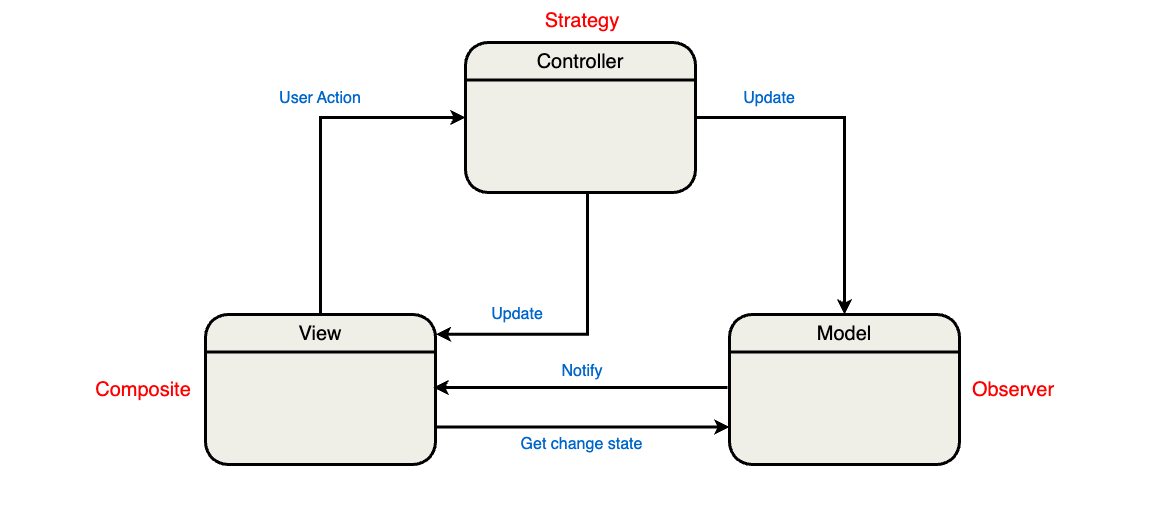

The diagram above was exported from draw.io. Its source (the exported page's mxGraphModel, read from the mxfile embedded in the PNG):
<mxGraphModel dx="2082" dy="1147" grid="0" gridSize="10" guides="1" tooltips="1" connect="1" arrows="1" fold="1" page="1" pageScale="1" pageWidth="1169" pageHeight="827" background="#ffffff" math="0" shadow="1">
  <root>
    <mxCell id="0" />
    <mxCell id="1" parent="0" />
    <mxCell id="vA5mIRgHTc_NvlzhPz_X-21" value="" style="rounded=0;whiteSpace=wrap;html=1;fillColor=none;strokeColor=none;fontColor=#000000;strokeWidth=3;" vertex="1" parent="1">
      <mxGeometry x="3" y="161" width="1161" height="514" as="geometry" />
    </mxCell>
    <mxCell id="vA5mIRgHTc_NvlzhPz_X-14" style="edgeStyle=orthogonalEdgeStyle;rounded=0;orthogonalLoop=1;jettySize=auto;html=1;exitX=1;exitY=0.5;exitDx=0;exitDy=0;entryX=0.5;entryY=0;entryDx=0;entryDy=0;fontColor=#000000;strokeWidth=3;strokeColor=#000000;" edge="1" parent="1" source="vA5mIRgHTc_NvlzhPz_X-5" target="vA5mIRgHTc_NvlzhPz_X-11">
      <mxGeometry relative="1" as="geometry" />
    </mxCell>
    <mxCell id="vA5mIRgHTc_NvlzhPz_X-5" value="" style="rounded=1;whiteSpace=wrap;html=1;fillColor=#EFEFE7;fontColor=#000000;strokeWidth=3;labelBorderColor=#000000;labelBackgroundColor=none;textShadow=0;strokeColor=#000000;" vertex="1" parent="1">
      <mxGeometry x="468" y="203" width="230" height="150" as="geometry" />
    </mxCell>
    <mxCell id="vA5mIRgHTc_NvlzhPz_X-6" value="" style="endArrow=none;html=1;rounded=0;entryX=1;entryY=0.25;entryDx=0;entryDy=0;exitX=0;exitY=0.25;exitDx=0;exitDy=0;fontColor=#000000;strokeWidth=3;labelBorderColor=#000000;labelBackgroundColor=none;textShadow=0;strokeColor=#000000;" edge="1" parent="1" source="vA5mIRgHTc_NvlzhPz_X-5" target="vA5mIRgHTc_NvlzhPz_X-5">
      <mxGeometry width="50" height="50" relative="1" as="geometry">
        <mxPoint x="428" y="493" as="sourcePoint" />
        <mxPoint x="478" y="443" as="targetPoint" />
      </mxGeometry>
    </mxCell>
    <mxCell id="vA5mIRgHTc_NvlzhPz_X-7" value="Controller" style="text;html=1;align=center;verticalAlign=middle;whiteSpace=wrap;rounded=0;fontSize=20;fontColor=#000000;strokeWidth=3;strokeColor=none;" vertex="1" parent="1">
      <mxGeometry x="553" y="207" width="60" height="30" as="geometry" />
    </mxCell>
    <mxCell id="vA5mIRgHTc_NvlzhPz_X-18" style="edgeStyle=orthogonalEdgeStyle;rounded=0;orthogonalLoop=1;jettySize=auto;html=1;exitX=1;exitY=0.75;exitDx=0;exitDy=0;entryX=0;entryY=0.75;entryDx=0;entryDy=0;fontColor=#000000;strokeWidth=3;strokeColor=#000000;" edge="1" parent="1" source="vA5mIRgHTc_NvlzhPz_X-8" target="vA5mIRgHTc_NvlzhPz_X-11">
      <mxGeometry relative="1" as="geometry" />
    </mxCell>
    <mxCell id="vA5mIRgHTc_NvlzhPz_X-19" style="edgeStyle=orthogonalEdgeStyle;rounded=0;orthogonalLoop=1;jettySize=auto;html=1;entryX=0;entryY=0.5;entryDx=0;entryDy=0;fontColor=#000000;strokeWidth=3;strokeColor=#000000;exitX=0.5;exitY=0;exitDx=0;exitDy=0;" edge="1" parent="1" source="vA5mIRgHTc_NvlzhPz_X-8" target="vA5mIRgHTc_NvlzhPz_X-5">
      <mxGeometry relative="1" as="geometry">
        <mxPoint x="323" y="471" as="sourcePoint" />
        <Array as="points">
          <mxPoint x="323" y="278" />
        </Array>
      </mxGeometry>
    </mxCell>
    <mxCell id="vA5mIRgHTc_NvlzhPz_X-8" value="" style="rounded=1;whiteSpace=wrap;html=1;fillColor=#EFEFE7;fontColor=#000000;strokeWidth=3;strokeColor=#000000;" vertex="1" parent="1">
      <mxGeometry x="208" y="475" width="230" height="150" as="geometry" />
    </mxCell>
    <mxCell id="vA5mIRgHTc_NvlzhPz_X-9" value="" style="endArrow=none;html=1;rounded=0;entryX=1;entryY=0.25;entryDx=0;entryDy=0;exitX=0;exitY=0.25;exitDx=0;exitDy=0;fontColor=#000000;strokeWidth=3;strokeColor=#000000;" edge="1" parent="1" source="vA5mIRgHTc_NvlzhPz_X-8" target="vA5mIRgHTc_NvlzhPz_X-8">
      <mxGeometry width="50" height="50" relative="1" as="geometry">
        <mxPoint x="168" y="765" as="sourcePoint" />
        <mxPoint x="218" y="715" as="targetPoint" />
      </mxGeometry>
    </mxCell>
    <mxCell id="vA5mIRgHTc_NvlzhPz_X-10" value="View" style="text;html=1;align=center;verticalAlign=middle;whiteSpace=wrap;rounded=0;fontSize=20;fontColor=#000000;strokeWidth=3;strokeColor=none;" vertex="1" parent="1">
      <mxGeometry x="293" y="479" width="60" height="30" as="geometry" />
    </mxCell>
    <mxCell id="vA5mIRgHTc_NvlzhPz_X-15" style="edgeStyle=orthogonalEdgeStyle;rounded=0;orthogonalLoop=1;jettySize=auto;html=1;exitX=0;exitY=0.25;exitDx=0;exitDy=0;entryX=1;entryY=0.25;entryDx=0;entryDy=0;fontColor=#000000;strokeWidth=3;strokeColor=#000000;" edge="1" parent="1">
      <mxGeometry relative="1" as="geometry">
        <mxPoint x="730" y="548" as="sourcePoint" />
        <mxPoint x="436" y="548" as="targetPoint" />
      </mxGeometry>
    </mxCell>
    <mxCell id="vA5mIRgHTc_NvlzhPz_X-11" value="" style="rounded=1;whiteSpace=wrap;html=1;fillColor=#EFEFE7;fontColor=#000000;strokeWidth=3;strokeColor=#000000;" vertex="1" parent="1">
      <mxGeometry x="732" y="475" width="230" height="150" as="geometry" />
    </mxCell>
    <mxCell id="vA5mIRgHTc_NvlzhPz_X-12" value="" style="endArrow=none;html=1;rounded=0;entryX=1;entryY=0.25;entryDx=0;entryDy=0;exitX=0;exitY=0.25;exitDx=0;exitDy=0;fontColor=#000000;strokeWidth=3;strokeColor=#000000;" edge="1" parent="1" source="vA5mIRgHTc_NvlzhPz_X-11" target="vA5mIRgHTc_NvlzhPz_X-11">
      <mxGeometry width="50" height="50" relative="1" as="geometry">
        <mxPoint x="692" y="765" as="sourcePoint" />
        <mxPoint x="742" y="715" as="targetPoint" />
      </mxGeometry>
    </mxCell>
    <mxCell id="vA5mIRgHTc_NvlzhPz_X-13" value="Model" style="text;html=1;align=center;verticalAlign=middle;whiteSpace=wrap;rounded=0;fontSize=20;fontColor=#000000;strokeWidth=3;strokeColor=none;" vertex="1" parent="1">
      <mxGeometry x="817" y="479" width="60" height="30" as="geometry" />
    </mxCell>
    <mxCell id="vA5mIRgHTc_NvlzhPz_X-20" style="edgeStyle=orthogonalEdgeStyle;rounded=0;orthogonalLoop=1;jettySize=auto;html=1;entryX=1.002;entryY=0.132;entryDx=0;entryDy=0;entryPerimeter=0;fontColor=#000000;strokeWidth=3;strokeColor=#000000;" edge="1" parent="1" source="vA5mIRgHTc_NvlzhPz_X-5" target="vA5mIRgHTc_NvlzhPz_X-8">
      <mxGeometry relative="1" as="geometry">
        <Array as="points">
          <mxPoint x="590" y="495" />
        </Array>
      </mxGeometry>
    </mxCell>
    <mxCell id="vA5mIRgHTc_NvlzhPz_X-25" value="Strategy" style="text;html=1;align=center;verticalAlign=middle;whiteSpace=wrap;rounded=0;fontSize=20;fontColor=#FF0000;strokeWidth=3;strokeColor=none;" vertex="1" parent="1">
      <mxGeometry x="520" y="166" width="129.5" height="30" as="geometry" />
    </mxCell>
    <mxCell id="vA5mIRgHTc_NvlzhPz_X-26" value="Composite" style="text;html=1;align=center;verticalAlign=middle;whiteSpace=wrap;rounded=0;fontSize=20;fontColor=#FF0000;strokeWidth=3;strokeColor=none;" vertex="1" parent="1">
      <mxGeometry x="81" y="535" width="129.5" height="30" as="geometry" />
    </mxCell>
    <mxCell id="vA5mIRgHTc_NvlzhPz_X-27" value="Observer" style="text;html=1;align=center;verticalAlign=middle;whiteSpace=wrap;rounded=0;fontSize=20;fontColor=#FF0000;strokeWidth=3;strokeColor=none;" vertex="1" parent="1">
      <mxGeometry x="951" y="535" width="129.5" height="30" as="geometry" />
    </mxCell>
    <mxCell id="vA5mIRgHTc_NvlzhPz_X-28" value="User Action" style="text;html=1;align=center;verticalAlign=middle;whiteSpace=wrap;rounded=0;fontSize=16;fontColor=#0066CC;strokeWidth=3;strokeColor=none;" vertex="1" parent="1">
      <mxGeometry x="271" y="244" width="104" height="30" as="geometry" />
    </mxCell>
    <mxCell id="vA5mIRgHTc_NvlzhPz_X-29" value="Update" style="text;html=1;align=center;verticalAlign=middle;whiteSpace=wrap;rounded=0;fontSize=16;fontColor=#0066CC;strokeWidth=3;strokeColor=none;" vertex="1" parent="1">
      <mxGeometry x="720" y="244" width="104" height="30" as="geometry" />
    </mxCell>
    <mxCell id="vA5mIRgHTc_NvlzhPz_X-30" value="Notify" style="text;html=1;align=center;verticalAlign=middle;whiteSpace=wrap;rounded=0;fontSize=16;fontColor=#0066CC;strokeWidth=3;strokeColor=none;" vertex="1" parent="1">
      <mxGeometry x="532.75" y="517" width="104" height="30" as="geometry" />
    </mxCell>
    <mxCell id="vA5mIRgHTc_NvlzhPz_X-31" value="Get change state" style="text;html=1;align=center;verticalAlign=middle;whiteSpace=wrap;rounded=0;fontSize=16;fontColor=#0066CC;strokeWidth=3;strokeColor=none;" vertex="1" parent="1">
      <mxGeometry x="496.25" y="590" width="177" height="30" as="geometry" />
    </mxCell>
    <mxCell id="vA5mIRgHTc_NvlzhPz_X-32" value="Update" style="text;html=1;align=center;verticalAlign=middle;whiteSpace=wrap;rounded=0;fontSize=16;fontColor=#0066CC;strokeWidth=3;strokeColor=none;" vertex="1" parent="1">
      <mxGeometry x="468" y="460" width="104" height="30" as="geometry" />
    </mxCell>
  </root>
</mxGraphModel>